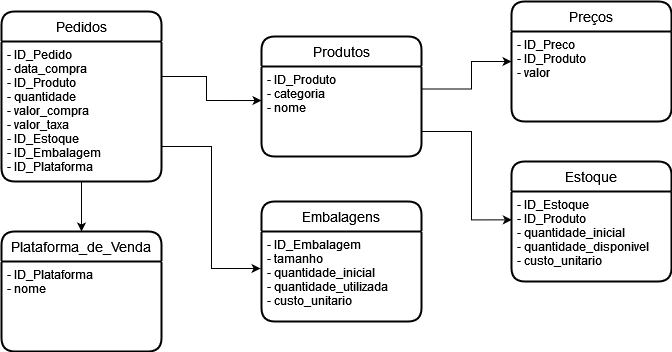

The diagram above was exported from draw.io. Its source (the exported page's mxGraphModel, read from the mxfile embedded in the PNG):
<mxGraphModel dx="1020" dy="751" grid="1" gridSize="10" guides="1" tooltips="1" connect="1" arrows="1" fold="1" page="1" pageScale="1" pageWidth="827" pageHeight="1169" math="0" shadow="0">
  <root>
    <mxCell id="0" />
    <mxCell id="1" parent="0" />
    <mxCell id="HTn4_MxTwQrRYI4XO1vK-15" value="Pedidos" style="swimlane;childLayout=stackLayout;horizontal=1;startSize=30;horizontalStack=0;rounded=1;fontSize=14;fontStyle=0;strokeWidth=2;resizeParent=0;resizeLast=1;shadow=0;dashed=0;align=center;" parent="1" vertex="1">
      <mxGeometry x="110" y="130" width="160" height="170" as="geometry" />
    </mxCell>
    <mxCell id="HTn4_MxTwQrRYI4XO1vK-16" value="- ID_Pedido&#10;- data_compra&#10;- ID_Produto&#10;- quantidade&#10;- valor_compra&#10;- valor_taxa&#10;- ID_Estoque&#10;- ID_Embalagem&#10;- ID_Plataforma&#10;&#10;" style="align=left;strokeColor=none;fillColor=none;spacingLeft=4;fontSize=12;verticalAlign=top;resizable=0;rotatable=0;part=1;" parent="HTn4_MxTwQrRYI4XO1vK-15" vertex="1">
      <mxGeometry y="30" width="160" height="140" as="geometry" />
    </mxCell>
    <mxCell id="HTn4_MxTwQrRYI4XO1vK-20" style="edgeStyle=orthogonalEdgeStyle;rounded=0;orthogonalLoop=1;jettySize=auto;html=1;exitX=1;exitY=0.16;exitDx=0;exitDy=0;exitPerimeter=0;entryX=0;entryY=0.378;entryDx=0;entryDy=0;entryPerimeter=0;" parent="1" source="HTn4_MxTwQrRYI4XO1vK-16" target="HTn4_MxTwQrRYI4XO1vK-22" edge="1">
      <mxGeometry relative="1" as="geometry">
        <mxPoint x="420" y="210" as="targetPoint" />
        <Array as="points">
          <mxPoint x="270" y="195" />
          <mxPoint x="315" y="195" />
          <mxPoint x="315" y="219" />
        </Array>
      </mxGeometry>
    </mxCell>
    <mxCell id="HTn4_MxTwQrRYI4XO1vK-32" style="edgeStyle=orthogonalEdgeStyle;rounded=0;orthogonalLoop=1;jettySize=auto;html=1;entryX=0.002;entryY=0.315;entryDx=0;entryDy=0;entryPerimeter=0;" parent="1" source="HTn4_MxTwQrRYI4XO1vK-21" target="HTn4_MxTwQrRYI4XO1vK-31" edge="1">
      <mxGeometry relative="1" as="geometry">
        <Array as="points">
          <mxPoint x="580" y="250" />
          <mxPoint x="580" y="338" />
        </Array>
      </mxGeometry>
    </mxCell>
    <mxCell id="HTn4_MxTwQrRYI4XO1vK-21" value="Produtos" style="swimlane;childLayout=stackLayout;horizontal=1;startSize=30;horizontalStack=0;rounded=1;fontSize=14;fontStyle=0;strokeWidth=2;resizeParent=0;resizeLast=1;shadow=0;dashed=0;align=center;" parent="1" vertex="1">
      <mxGeometry x="370" y="155" width="160" height="120" as="geometry" />
    </mxCell>
    <mxCell id="HTn4_MxTwQrRYI4XO1vK-22" value="- ID_Produto&#10;- categoria&#10;- nome" style="align=left;strokeColor=none;fillColor=none;spacingLeft=4;fontSize=12;verticalAlign=top;resizable=0;rotatable=0;part=1;" parent="HTn4_MxTwQrRYI4XO1vK-21" vertex="1">
      <mxGeometry y="30" width="160" height="90" as="geometry" />
    </mxCell>
    <mxCell id="HTn4_MxTwQrRYI4XO1vK-23" style="edgeStyle=orthogonalEdgeStyle;rounded=0;orthogonalLoop=1;jettySize=auto;html=1;exitX=0.5;exitY=1;exitDx=0;exitDy=0;" parent="HTn4_MxTwQrRYI4XO1vK-21" source="HTn4_MxTwQrRYI4XO1vK-22" target="HTn4_MxTwQrRYI4XO1vK-22" edge="1">
      <mxGeometry relative="1" as="geometry" />
    </mxCell>
    <mxCell id="HTn4_MxTwQrRYI4XO1vK-25" value="Embalagens" style="swimlane;childLayout=stackLayout;horizontal=1;startSize=30;horizontalStack=0;rounded=1;fontSize=14;fontStyle=0;strokeWidth=2;resizeParent=0;resizeLast=1;shadow=0;dashed=0;align=center;" parent="1" vertex="1">
      <mxGeometry x="370" y="320" width="160" height="120" as="geometry" />
    </mxCell>
    <mxCell id="HTn4_MxTwQrRYI4XO1vK-26" value="- ID_Embalagem&#10;- tamanho&#10;- quantidade_inicial&#10;- quantidade_utilizada&#10;- custo_unitario&#10;" style="align=left;strokeColor=none;fillColor=none;spacingLeft=4;fontSize=12;verticalAlign=top;resizable=0;rotatable=0;part=1;" parent="HTn4_MxTwQrRYI4XO1vK-25" vertex="1">
      <mxGeometry y="30" width="160" height="90" as="geometry" />
    </mxCell>
    <mxCell id="HTn4_MxTwQrRYI4XO1vK-27" style="edgeStyle=orthogonalEdgeStyle;rounded=0;orthogonalLoop=1;jettySize=auto;html=1;exitX=1;exitY=0.75;exitDx=0;exitDy=0;entryX=-0.006;entryY=0.411;entryDx=0;entryDy=0;entryPerimeter=0;" parent="1" source="HTn4_MxTwQrRYI4XO1vK-16" target="HTn4_MxTwQrRYI4XO1vK-26" edge="1">
      <mxGeometry relative="1" as="geometry" />
    </mxCell>
    <mxCell id="HTn4_MxTwQrRYI4XO1vK-30" value="Estoque" style="swimlane;childLayout=stackLayout;horizontal=1;startSize=30;horizontalStack=0;rounded=1;fontSize=14;fontStyle=0;strokeWidth=2;resizeParent=0;resizeLast=1;shadow=0;dashed=0;align=center;" parent="1" vertex="1">
      <mxGeometry x="620" y="280" width="160" height="120" as="geometry" />
    </mxCell>
    <mxCell id="HTn4_MxTwQrRYI4XO1vK-31" value="- ID_Estoque&#10;- ID_Produto&#10;- quantidade_inicial&#10;- quantidade_disponivel&#10;- custo_unitario&#10;" style="align=left;strokeColor=none;fillColor=none;spacingLeft=4;fontSize=12;verticalAlign=top;resizable=0;rotatable=0;part=1;" parent="HTn4_MxTwQrRYI4XO1vK-30" vertex="1">
      <mxGeometry y="30" width="160" height="90" as="geometry" />
    </mxCell>
    <mxCell id="sca7rnFDfZGqnbIWQDkd-3" value="Preços" style="swimlane;childLayout=stackLayout;horizontal=1;startSize=30;horizontalStack=0;rounded=1;fontSize=14;fontStyle=0;strokeWidth=2;resizeParent=0;resizeLast=1;shadow=0;dashed=0;align=center;" vertex="1" parent="1">
      <mxGeometry x="620" y="120" width="160" height="120" as="geometry" />
    </mxCell>
    <mxCell id="sca7rnFDfZGqnbIWQDkd-4" value="- ID_Preco&#10;- ID_Produto&#10;- valor&#10;" style="align=left;strokeColor=none;fillColor=none;spacingLeft=4;fontSize=12;verticalAlign=top;resizable=0;rotatable=0;part=1;" vertex="1" parent="sca7rnFDfZGqnbIWQDkd-3">
      <mxGeometry y="30" width="160" height="90" as="geometry" />
    </mxCell>
    <mxCell id="sca7rnFDfZGqnbIWQDkd-5" style="edgeStyle=orthogonalEdgeStyle;rounded=0;orthogonalLoop=1;jettySize=auto;html=1;exitX=1;exitY=0.25;exitDx=0;exitDy=0;entryX=0;entryY=0.5;entryDx=0;entryDy=0;" edge="1" parent="1" source="HTn4_MxTwQrRYI4XO1vK-22" target="sca7rnFDfZGqnbIWQDkd-3">
      <mxGeometry relative="1" as="geometry">
        <Array as="points">
          <mxPoint x="580" y="208" />
          <mxPoint x="580" y="180" />
        </Array>
      </mxGeometry>
    </mxCell>
    <mxCell id="sca7rnFDfZGqnbIWQDkd-6" style="edgeStyle=orthogonalEdgeStyle;rounded=0;orthogonalLoop=1;jettySize=auto;html=1;entryX=0.5;entryY=0;entryDx=0;entryDy=0;" edge="1" parent="1" source="HTn4_MxTwQrRYI4XO1vK-16" target="sca7rnFDfZGqnbIWQDkd-7">
      <mxGeometry relative="1" as="geometry">
        <mxPoint x="190" y="410" as="targetPoint" />
      </mxGeometry>
    </mxCell>
    <mxCell id="sca7rnFDfZGqnbIWQDkd-7" value="Plataforma_de_Venda" style="swimlane;childLayout=stackLayout;horizontal=1;startSize=30;horizontalStack=0;rounded=1;fontSize=14;fontStyle=0;strokeWidth=2;resizeParent=0;resizeLast=1;shadow=0;dashed=0;align=center;" vertex="1" parent="1">
      <mxGeometry x="110" y="350" width="160" height="120" as="geometry" />
    </mxCell>
    <mxCell id="sca7rnFDfZGqnbIWQDkd-8" value="- ID_Plataforma&#10;- nome&#10;" style="align=left;strokeColor=none;fillColor=none;spacingLeft=4;fontSize=12;verticalAlign=top;resizable=0;rotatable=0;part=1;" vertex="1" parent="sca7rnFDfZGqnbIWQDkd-7">
      <mxGeometry y="30" width="160" height="90" as="geometry" />
    </mxCell>
  </root>
</mxGraphModel>